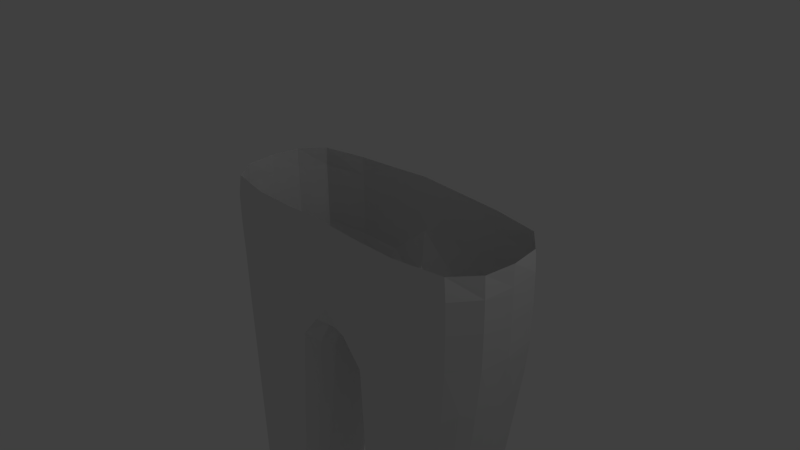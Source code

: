 # Source: hippy-trousers.blend  (saved by Blender 2.57.1; exported with 4.5.12 LTS)
import bpy
from mathutils import Matrix  # noqa: F401  (used for matrix-valued properties, if any)

bpy.ops.wm.read_factory_settings(use_empty=True)
scene = bpy.context.scene
scene.name = 'Scene'

# ---- collections
col_collection_1 = bpy.data.collections.new('Collection 1'); scene.collection.children.link(col_collection_1)

# ---- materials (node trees are filled in below, after node groups)
mat_material = bpy.data.materials.new('Material')
mat_material.alpha_threshold = 0.0
mat_material.use_transparent_shadow = False
mat_material.roughness = 0.5
mat_material.line_color = (0.0, 0.0, 0.0, 1.0)

# ---- material node trees

# ---- world
world_world = bpy.data.worlds.new('World'); scene.world = world_world
world_world.color = (0.05088, 0.05088, 0.05088)
world_world.use_sun_shadow = False
world_world.sun_shadow_jitter_overblur = 0.0
world_world.cycles.sampling_method = 'MANUAL'
world_world.cycles.sample_map_resolution = 256

# ---- cameras
cam_camera = bpy.data.cameras.new('Camera')
cam_camera.clip_end = 100.0
cam_camera.lens = 35.0
cam_camera.ortho_scale = 7.314
cam_camera.dof.focus_distance = 0.0
cam_camera.dof.aperture_fstop = 128.0

# ---- lights
light_lamp = bpy.data.lights.new('Lamp', 'POINT')
light_lamp.transmission_factor = 0.0
light_lamp.cutoff_distance = 30.0
light_lamp.energy = 100.0
light_lamp.shadow_buffer_clip_start = 1.001
light_lamp.shadow_soft_size = 1.0
light_lamp.shadow_maximum_resolution = 0.006
light_lamp.use_absolute_resolution = True
light_lamp.cycles.use_multiple_importance_sampling = False

# ---- meshes
me_cube = bpy.data.meshes.new('Cube')
me_cube.from_pydata([(2.148, 0.7528, -1.343), (2.148, -0.8742, -1.343), (2.136, 0.8319, 0.7934), (2.136, -0.8319, 0.7934), (2.457, -0.06071, -1.343), (0.0, 0.7897, -0.8556), (2.188, 0.8576, -0.002074), (0.0, -0.8478, -0.9183), (2.188, -0.8577, -0.002074), (2.503, -4.799e-07, 0.7932), (0.0, 0.9996, 0.859), (0.0, -0.9996, 0.859), (0.0, -0.0002499, -0.9998), (2.511, -2.572e-07, -0.002062), (0.0, -0.9987, -0.002416), (0.0, 0.9857, -0.01899), (2.416, 0.3943, -1.343), (2.416, -0.5157, -1.343), (1.381, 0.8564, -1.349), (2.18, 0.8476, -0.5607), (2.181, 0.8542, 0.4704), (1.381, -0.9784, -1.349), (2.18, -0.8553, -0.5607), (2.181, -0.8542, 0.4704), (2.445, 0.4686, 0.7932), (2.445, -0.4686, 0.7932), (1.392, 0.9684, 0.7969), (1.392, -0.9684, 0.7969), (0.0, -0.4315, -0.9988), (0.0, 0.4324, -0.9861), (2.51, -3.872e-07, 0.4704), (2.469, 0.4788, -0.002063), (2.507, -0.003813, -0.5604), (2.469, -0.4788, -0.002063), (0.0, -0.9999, 0.4911), (1.386, -0.9783, -0.002213), (0.0, -0.9758, -0.5447), (0.0, 0.9079, -0.6103), (1.386, 0.9783, -0.002213), (0.0, 0.9992, 0.4902), (2.466, 0.4776, 0.4704), (2.462, 0.4722, -0.5605), (2.466, -0.4776, 0.4704), (2.462, -0.4799, -0.5605), (1.387, -0.9775, 0.4708), (1.383, -0.9724, -0.5636), (1.383, 0.9643, -0.5638), (1.387, 0.9775, 0.4708), (0.6241, 0.8167, -1.295), (0.6312, -0.9204, -1.297), (0.6604, 0.9964, 0.8206), (0.6604, -0.9964, 0.8206), (0.3287, -0.06923, -1.531), (0.6514, -0.9967, -0.00279), (0.6512, 0.9958, -0.003792), (0.3868, -0.5288, -1.519), (0.3863, 0.394, -1.519), (0.6532, -0.9979, 0.4754), (0.6447, -0.9799, -0.5644), (0.6388, 0.9657, -0.5707), (0.6532, 0.9979, 0.4754), (0.4298, 0.3602, -9.249), (0.4298, -0.541, -9.249), (0.368, -0.09201, -9.263), (0.6927, -0.9092, -9.177), (0.6927, 0.7373, -9.177), (1.383, -0.9787, -9.135), (1.383, 0.8099, -9.135), (2.39, -0.5278, -9.128), (2.39, 0.3597, -9.128), (2.434, -0.08407, -9.128), (2.119, -0.8746, -9.128), (2.119, 0.7064, -9.128), (2.312, 0.6016, -1.221), (2.454, 0.1831, -1.221), (2.312, -0.7001, -1.221), (2.454, -0.2816, -1.221), (1.782, 0.8368, -1.223), (1.782, -0.9355, -1.223), (0.0, -0.216, -0.9995), (0.0, -0.6443, -0.9921), (0.0, 0.2156, -0.9988), (0.0, 0.6469, -0.9201), (0.2435, 0.8976, -0.8655), (1.007, 0.8621, -1.241), (0.2986, -0.9289, -0.8843), (1.008, -0.9619, -1.241), (0.1461, -0.006429, -1.016), (0.1783, -0.4883, -1.01), (0.1724, 0.4841, -1.005), (0.4918, -0.7327, -1.479), (0.3497, -0.3009, -1.528), (0.3497, 0.1636, -1.528), (0.4856, 0.6094, -1.475), (0.9033, 0.1374, -5.469), (0.5377, 0.5628, -9.214), (0.7274, -0.1285, -5.526), (0.3885, 0.136, -9.259), (0.6859, -0.4418, -5.534), (0.3885, -0.3189, -9.259), (0.7274, -0.7528, -5.526), (0.5377, -0.7392, -9.214), (0.9036, -1.012, -5.469), (1.018, -0.9611, -9.153), (1.388, -1.056, -5.444), (1.388, 0.1835, -5.444), (1.018, 0.791, -9.153), (1.768, -0.9414, -9.13), (1.906, -0.9863, -5.44), (1.906, 0.1138, -5.44), (1.768, 0.773, -9.13), (2.088, -0.7441, -5.439), (2.422, -0.3091, -9.128), (2.116, -0.4362, -5.439), (2.281, -0.7138, -9.128), (2.422, 0.141, -9.128), (2.088, -0.1284, -5.439), (2.281, 0.5456, -9.128), (0.2364, -0.7146, -0.9874), (0.1579, -0.2484, -1.014), (0.1576, 0.2365, -1.014), (0.1941, 0.7459, -0.952), (0.8033, 0.01145, -5.5), (0.7013, -0.2841, -5.532), (0.7013, -0.5985, -5.532), (0.8035, -0.8893, -5.5), (1.136, -1.043, -5.452), (1.136, 0.1699, -5.452), (1.656, -1.029, -5.437), (1.656, 0.1571, -5.437), (2.107, -0.5914, -5.435), (2.011, -0.8715, -5.435), (2.107, -0.2802, -5.435), (2.011, -0.0001229, -5.435), (2.248, 0.5456, -10.8), (2.388, 0.141, -10.8), (2.248, -0.7138, -10.8), (2.388, -0.3091, -10.8), (1.734, 0.773, -10.8), (1.734, -0.9414, -10.8), (0.9849, 0.791, -10.83), (0.9849, -0.9611, -10.83), (0.5043, -0.7392, -10.89), (0.355, -0.3189, -10.93), (0.355, 0.136, -10.93), (0.5043, 0.5628, -10.89), (2.086, 0.7064, -10.8), (2.086, -0.8746, -10.8), (2.4, -0.08407, -10.8), (2.357, 0.3597, -10.8), (2.357, -0.5278, -10.8), (1.349, 0.8099, -10.81), (1.349, -0.9787, -10.81), (0.6592, 0.7373, -10.85), (0.6592, -0.9092, -10.85), (0.3346, -0.09201, -10.94), (0.3964, -0.541, -10.92), (0.3964, 0.3602, -10.92)], [], [(20, 2, 24, 40), (6, 20, 40, 31), (40, 24, 9, 30), (31, 40, 30, 13), (19, 6, 31, 41), (41, 31, 13, 32), (30, 9, 25, 42), (13, 30, 42, 33), (42, 25, 3, 23), (33, 42, 23, 8), (32, 13, 33, 43), (43, 33, 8, 22), (23, 3, 27, 44), (8, 23, 44, 35), (22, 8, 35, 45), (6, 19, 46, 38), (20, 6, 38, 47), (2, 20, 47, 26), (27, 51, 57, 44), (51, 11, 34, 57), (44, 57, 53, 35), (57, 34, 14, 53), (35, 53, 58, 45), (53, 14, 36, 58), (46, 59, 54, 38), (59, 37, 15, 54), (38, 54, 60, 47), (54, 15, 39, 60), (47, 60, 50, 26), (60, 39, 10, 50), (73, 19, 41), (16, 73, 41), (73, 0, 19), (74, 41, 32), (4, 74, 32), (74, 16, 41), (76, 32, 43), (17, 76, 43), (76, 4, 32), (75, 43, 22), (1, 75, 22), (75, 17, 43), (78, 22, 45), (21, 78, 45), (78, 1, 22), (77, 46, 19), (0, 77, 19), (77, 18, 46), (85, 7, 80, 118), (49, 85, 118, 90), (118, 80, 28, 88), (90, 118, 88, 55), (88, 28, 79, 119), (55, 88, 119, 91), (119, 79, 12, 87), (91, 119, 87, 52), (87, 12, 81, 120), (52, 87, 120, 92), (120, 81, 29, 89), (92, 120, 89, 56), (89, 29, 82, 121), (56, 89, 121, 93), (121, 82, 5, 83), (93, 121, 83, 48), (86, 45, 58), (49, 86, 58), (86, 21, 45), (85, 58, 36), (7, 85, 36), (85, 49, 58), (84, 59, 46), (18, 84, 46), (84, 48, 59), (83, 37, 59), (48, 83, 59), (83, 5, 37), (93, 48, 94, 122), (56, 93, 122, 96), (122, 94, 65, 95), (96, 122, 95, 61), (92, 56, 96, 123), (52, 92, 123, 98), (123, 96, 61, 97), (98, 123, 97, 63), (91, 52, 98, 124), (55, 91, 124, 100), (124, 98, 63, 99), (100, 124, 99, 62), (90, 55, 100, 125), (49, 90, 125, 102), (125, 100, 62, 101), (102, 125, 101, 64), (86, 49, 102, 126), (21, 86, 126, 104), (126, 102, 64, 103), (104, 126, 103, 66), (84, 18, 105, 127), (48, 84, 127, 94), (127, 105, 67, 106), (94, 127, 106, 65), (78, 21, 104, 128), (1, 78, 128, 108), (128, 104, 66, 107), (108, 128, 107, 71), (77, 0, 109, 129), (18, 77, 129, 105), (129, 109, 72, 110), (105, 129, 110, 67), (76, 17, 111, 130), (4, 76, 130, 113), (130, 111, 68, 112), (113, 130, 112, 70), (75, 1, 108, 131), (17, 75, 131, 111), (131, 108, 71, 114), (111, 131, 114, 68), (74, 4, 113, 132), (16, 74, 132, 116), (132, 113, 70, 115), (116, 132, 115, 69), (73, 16, 116, 133), (0, 73, 133, 109), (133, 116, 69, 117), (109, 133, 117, 72), (72, 117, 134, 146), (117, 69, 149, 134), (115, 70, 148, 135), (69, 115, 135, 149), (114, 71, 147, 136), (68, 114, 136, 150), (70, 112, 137, 148), (112, 68, 150, 137), (110, 72, 146, 138), (67, 110, 138, 151), (71, 107, 139, 147), (107, 66, 152, 139), (106, 67, 151, 140), (65, 106, 140, 153), (66, 103, 141, 152), (103, 64, 154, 141), (64, 101, 142, 154), (101, 62, 156, 142), (99, 63, 155, 143), (62, 99, 143, 156), (63, 97, 144, 155), (97, 61, 157, 144), (95, 65, 153, 145), (61, 95, 145, 157)])
me_cube.materials.append(mat_material)
me_cube.use_remesh_preserve_volume = False
me_cube.use_remesh_preserve_attributes = False
me_cube.use_mirror_vertex_groups = False
me_cube.update()

# ---- objects
ob_hippy_trousers = bpy.data.objects.new('hippy-trousers', me_cube)
ob_lamp = bpy.data.objects.new('Lamp', light_lamp)
ob_camera = bpy.data.objects.new('Camera', cam_camera)

# ---- transforms, parenting, visibility, modifiers, constraints
ob_hippy_trousers.location = (0.0, 0.0, 0.0)
ob_hippy_trousers.lock_rotations_4d = False
ob_hippy_trousers.empty_display_type = 'ARROWS'
ob_hippy_trousers.lineart.crease_threshold = 0.0
_m = ob_hippy_trousers.modifiers.new('Mirror', 'MIRROR')
_m.use_clip = True
ob_lamp.location = (4.076, 1.005, 5.904)
ob_lamp.rotation_euler = (0.6503, 0.05522, 1.866)
ob_lamp.lock_rotations_4d = False
ob_lamp.empty_display_type = 'ARROWS'
ob_lamp.color = (0.0, 0.0, 0.0, 0.0)
ob_lamp.lineart.crease_threshold = 0.0
ob_camera.location = (7.481, -6.508, 5.344)
ob_camera.rotation_euler = (1.109, 0.01082, 0.8149)
ob_camera.lock_rotations_4d = False
ob_camera.empty_display_type = 'ARROWS'
ob_camera.color = (0.0, 0.0, 0.0, 0.0)
ob_camera.display_type = 'WIRE'
ob_camera.lineart.crease_threshold = 0.0

# ---- collection membership
col_collection_1.objects.link(ob_hippy_trousers)
col_collection_1.objects.link(ob_lamp)
col_collection_1.objects.link(ob_camera)

# ---- scene / render settings (as saved in the file)
scene.camera = ob_camera
scene.frame_start = 1; scene.frame_end = 250; scene.frame_set(1)
scene.render.engine = 'BLENDER_EEVEE_NEXT'
scene.render.image_settings.color_mode = 'RGB'
scene.render.image_settings.compression = 90
scene.render.resolution_percentage = 50
scene.render.dither_intensity = 0.0
scene.render.bake_margin = 2
scene.render.bake_bias = 0.0
scene.cycles.use_denoising = False
scene.cycles.samples = 10
scene.cycles.sampling_pattern = 'TABULATED_SOBOL'
scene.cycles.light_sampling_threshold = 0.0
scene.cycles.use_adaptive_sampling = False
scene.cycles.use_light_tree = False
scene.cycles.blur_glossy = 0.0
scene.cycles.volume_bounces = 1
scene.cycles.pixel_filter_type = 'GAUSSIAN'
scene.cycles.sample_clamp_indirect = 0.0
scene.view_settings.view_transform = 'Standard'
bpy.context.view_layer.update()

